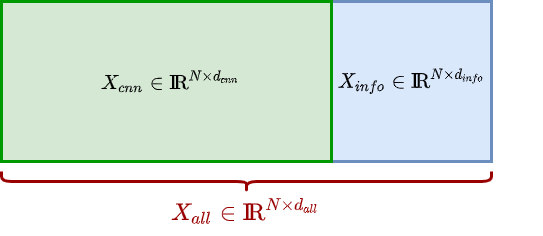

The diagram above was exported from draw.io. Its source (the exported page's mxGraphModel, read from the mxfile embedded in the PNG):
<mxGraphModel dx="1186" dy="657" grid="1" gridSize="10" guides="1" tooltips="1" connect="1" arrows="1" fold="1" page="1" pageScale="1" pageWidth="850" pageHeight="1100" math="1" shadow="0">
  <root>
    <mxCell id="0" />
    <mxCell id="1" parent="0" />
    <mxCell id="Sis4kLl5CSKRxbxEZjao-45" value="" style="whiteSpace=wrap;html=1;strokeWidth=3;fillColor=#dae8fc;strokeColor=#6c8ebf;" vertex="1" parent="1">
      <mxGeometry x="530" y="220" width="160" height="160" as="geometry" />
    </mxCell>
    <mxCell id="Sis4kLl5CSKRxbxEZjao-37" value="" style="whiteSpace=wrap;html=1;strokeWidth=3;fillColor=#d5e8d4;strokeColor=#009900;" vertex="1" parent="1">
      <mxGeometry x="200" y="220" width="330" height="160" as="geometry" />
    </mxCell>
    <mxCell id="Sis4kLl5CSKRxbxEZjao-39" value="$$X_{cnn} \in {\rm I\!R}^{N \times d_{cnn}}$$" style="text;html=1;strokeColor=none;fillColor=none;align=center;verticalAlign=middle;whiteSpace=wrap;rounded=0;fontSize=17;fontStyle=1" vertex="1" parent="1">
      <mxGeometry x="240" y="290" width="260" height="20" as="geometry" />
    </mxCell>
    <mxCell id="Sis4kLl5CSKRxbxEZjao-41" value="$$X_{info} \in {\rm I\!R}^{N \times d_{info}}$$" style="text;html=1;strokeColor=none;fillColor=none;align=center;verticalAlign=middle;whiteSpace=wrap;rounded=0;fontSize=17;" vertex="1" parent="1">
      <mxGeometry x="481" y="290" width="260" height="20" as="geometry" />
    </mxCell>
    <mxCell id="Sis4kLl5CSKRxbxEZjao-42" value="" style="shape=curlyBracket;whiteSpace=wrap;html=1;rounded=1;flipH=1;fontSize=17;strokeWidth=3;rotation=90;fontColor=#990000;strokeColor=#990000;" vertex="1" parent="1">
      <mxGeometry x="435" y="155" width="20" height="490" as="geometry" />
    </mxCell>
    <mxCell id="Sis4kLl5CSKRxbxEZjao-43" value="$$X_{all} \in {\rm I\!R}^{N \times d_{all}}$$" style="text;html=1;strokeColor=none;fillColor=none;align=center;verticalAlign=middle;whiteSpace=wrap;rounded=0;fontSize=20;fontColor=#990000;" vertex="1" parent="1">
      <mxGeometry x="315" y="420" width="260" height="20" as="geometry" />
    </mxCell>
  </root>
</mxGraphModel>